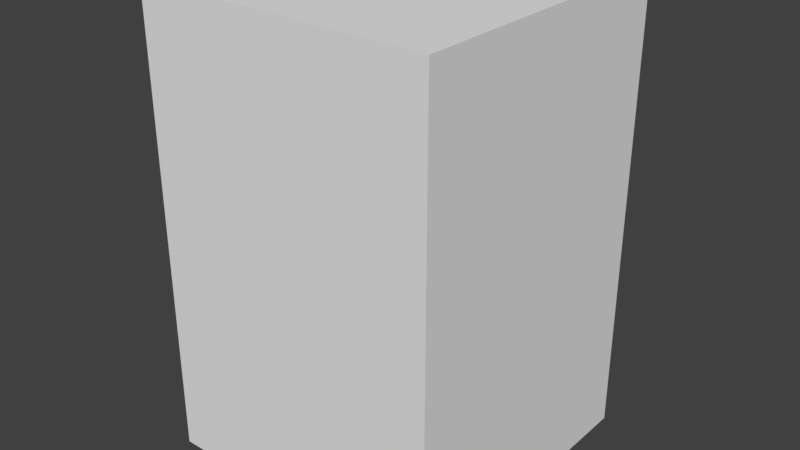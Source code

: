# Source: Aspen_0_Stump.blend  (saved by Blender 2.79.0; exported with 4.5.12 LTS)
import bpy
from mathutils import Matrix  # noqa: F401  (used for matrix-valued properties, if any)

bpy.ops.wm.read_factory_settings(use_empty=True)
scene = bpy.context.scene
scene.name = 'Scene'

# ---- collections
col_collection_1 = bpy.data.collections.new('Collection 1'); scene.collection.children.link(col_collection_1)
col_collection_1.hide_render = True
col_collection_1.hide_viewport = True
col_collection_2 = bpy.data.collections.new('Collection 2'); scene.collection.children.link(col_collection_2)
col_collection_2.hide_render = True
col_collection_2.hide_viewport = True
col_collection_3 = bpy.data.collections.new('Collection 3'); scene.collection.children.link(col_collection_3)

# ---- materials (node trees are filled in below, after node groups)
mat_material = bpy.data.materials.new('Material')
mat_material.alpha_threshold = 0.0
mat_material.use_transparent_shadow = False
mat_material.roughness = 0.5
mat_material.line_color = (0.0, 0.0, 0.0, 1.0)

# ---- material node trees

# ---- world
world_world = bpy.data.worlds.new('World'); scene.world = world_world
world_world.color = (0.05088, 0.05088, 0.05088)
world_world.use_sun_shadow = False
world_world.sun_shadow_jitter_overblur = 0.0
world_world.cycles.sampling_method = 'MANUAL'

# ---- meshes
me_cube_002 = bpy.data.meshes.new('Cube.002')
me_cube_002.from_pydata([(0.4375, 0.1875, -1.0), (0.4688, 3.725e-09, -1.0), (0.4375, -0.1875, -1.0), (0.1875, 0.4375, -1.0), (8.568e-08, 0.4688, -1.0), (-0.1875, 0.4375, -1.0), (0.1875, -0.4375, -1.0), (-5.215e-08, -0.4687, -1.0), (-0.1875, -0.4375, -1.0), (-0.4375, -0.1875, -1.0), (-0.4687, 1.416e-07, -1.0), (-0.4375, 0.1875, -1.0), (0.3438, 0.3438, -1.0), (0.3438, -0.3438, -1.0), (-0.3438, -0.3437, -1.0), (-0.3437, 0.3438, -1.0), (0.4375, 0.1875, 0.56), (0.4688, -2.98e-08, 0.56), (0.4375, -0.1875, 0.56), (0.1875, -0.4375, 0.56), (-8.009e-08, -0.4687, 0.56), (-0.1875, -0.4375, 0.56), (-0.4375, -0.1875, 0.56), (-0.4688, 1.341e-07, 0.56), (-0.4375, 0.1875, 0.56), (9.499e-08, 0.4688, 0.56), (0.1875, 0.4375, 0.56), (-0.1875, 0.4375, 0.56), (0.3438, 0.3438, 0.56), (0.3437, -0.3438, 0.56), (-0.3438, -0.3437, 0.56), (-0.3437, 0.3438, 0.56)], [], [(17, 1, 0, 16), (16, 0, 12, 28), (17, 18, 2, 1), (18, 29, 13, 2), (20, 7, 6, 19), (19, 6, 13, 29), (20, 21, 8, 7), (21, 30, 14, 8), (23, 10, 9, 22), (22, 9, 14, 30), (23, 24, 11, 10), (24, 31, 15, 11), (25, 26, 3, 4), (26, 28, 12, 3), (25, 4, 5, 27), (27, 5, 15, 31), (27, 31, 24, 23, 22, 30, 21, 20, 19, 29, 18, 17, 16, 28, 26, 25)])
_uv = me_cube_002.uv_layers.new(name='UVMap')
_uv.uv.foreach_set('vector', [0.25, 0.5, 0.25, 0.5, 0.25, 0.5, 0.25, 0.5, 0.25, 0.5, 0.25, 0.5, 0.25, 0.5, 0.25, 0.5, 0.25, 0.5, 0.25, 0.5, 0.25, 0.5, 0.25, 0.5, 0.25, 0.5, 0.25, 0.5, 0.25, 0.5, 0.25, 0.5, 0.25, 0.5, 0.25, 0.5, 0.25, 0.5, 0.25, 0.5, 0.25, 0.5, 0.25, 0.5, 0.25, 0.5, 0.25, 0.5, 0.25, 0.5, 0.25, 0.5, 0.25, 0.5, 0.25, 0.5, 0.25, 0.5, 0.25, 0.5, 0.25, 0.5, 0.25, 0.5, 0.25, 0.5, 0.25, 0.5, 0.25, 0.5, 0.25, 0.5, 0.25, 0.5, 0.25, 0.5, 0.25, 0.5, 0.25, 0.5, 0.25, 0.5, 0.25, 0.5, 0.25, 0.5, 0.25, 0.5, 0.25, 0.5, 0.25, 0.5, 0.25, 0.5, 0.25, 0.5, 0.25, 0.5, 0.25, 0.5, 0.25, 0.5, 0.25, 0.5, 0.25, 0.5, 0.25, 0.5, 0.25, 0.5, 0.25, 0.5, 0.25, 0.5, 0.25, 0.5, 0.25, 0.5, 0.25, 0.5, 0.25, 0.5, 0.25, 0.5, 0.25, 0.5, 0.25, 0.5, 0.75, 0.5, 0.75, 0.5, 0.75, 0.5, 0.75, 0.5, 0.75, 0.5, 0.75, 0.5, 0.75, 0.5, 0.75, 0.5, 0.75, 0.5, 0.75, 0.5, 0.75, 0.5, 0.75, 0.5, 0.75, 0.5, 0.75, 0.5, 0.75, 0.5, 0.75, 0.5])
me_cube_002.materials.append(mat_material)
me_cube_002.use_remesh_preserve_volume = False
me_cube_002.use_remesh_preserve_attributes = False
me_cube_002.use_mirror_vertex_groups = False
me_cube_002.update()
me_cube_001 = bpy.data.meshes.new('Cube.001')
me_cube_001.from_pydata([(0.5, 0.0, -1.0), (8.941e-08, 0.5, -1.0), (-5.96e-08, -0.5, -1.0), (-0.5, 1.49e-07, -1.0), (0.375, 0.375, -1.0), (0.375, -0.375, -1.0), (-0.375, -0.375, -1.0), (-0.375, 0.375, -1.0), (0.5, -6.706e-08, 0.56), (-1.192e-07, -0.5, 0.56), (-0.5, 1.341e-07, 0.56), (1.006e-07, 0.5, 0.56), (0.375, 0.375, 0.56), (0.375, -0.375, 0.56), (-0.375, -0.375, 0.56), (-0.375, 0.375, 0.56)], [], [(8, 0, 4, 12), (8, 13, 5, 0), (9, 2, 5, 13), (9, 14, 6, 2), (10, 3, 6, 14), (10, 15, 7, 3), (11, 12, 4, 1), (11, 1, 7, 15), (11, 15, 10, 14, 9, 13, 8, 12)])
_uv = me_cube_001.uv_layers.new(name='UVMap')
_uv.uv.foreach_set('vector', [0.25, 0.5, 0.25, 0.5, 0.25, 0.5, 0.25, 0.5, 0.25, 0.5, 0.25, 0.5, 0.25, 0.5, 0.25, 0.5, 0.25, 0.5, 0.25, 0.5, 0.25, 0.5, 0.25, 0.5, 0.25, 0.5, 0.25, 0.5, 0.25, 0.5, 0.25, 0.5, 0.25, 0.5, 0.25, 0.5, 0.25, 0.5, 0.25, 0.5, 0.25, 0.5, 0.25, 0.5, 0.25, 0.5, 0.25, 0.5, 0.25, 0.5, 0.25, 0.5, 0.25, 0.5, 0.25, 0.5, 0.25, 0.5, 0.25, 0.5, 0.25, 0.5, 0.25, 0.5, 0.75, 0.5, 0.75, 0.5, 0.75, 0.5, 0.75, 0.5, 0.75, 0.5, 0.75, 0.5, 0.75, 0.5, 0.75, 0.5])
me_cube_001.materials.append(mat_material)
me_cube_001.use_remesh_preserve_volume = False
me_cube_001.use_remesh_preserve_attributes = False
me_cube_001.use_mirror_vertex_groups = False
me_cube_001.update()
me_cube = bpy.data.meshes.new('Cube')
me_cube.from_pydata([(0.5, 0.5, -1.0), (0.5, -0.5, -1.0), (-0.5, -0.5, -1.0), (-0.5, 0.5, -1.0), (0.5, 0.5, 0.56), (0.5, -0.5, 0.56), (-0.5, -0.5, 0.56), (-0.5, 0.5, 0.56)], [], [(4, 0, 3, 7), (2, 6, 7, 3), (1, 5, 6, 2), (0, 4, 5, 1), (7, 6, 5, 4)])
_uv = me_cube.uv_layers.new(name='UVMap')
_uv.uv.foreach_set('vector', [0.25, 0.5, 0.25, 0.5, 0.25, 0.5, 0.25, 0.5, 0.25, 0.5, 0.25, 0.5, 0.25, 0.5, 0.25, 0.5, 0.25, 0.5, 0.25, 0.5, 0.25, 0.5, 0.25, 0.5, 0.25, 0.5, 0.25, 0.5, 0.25, 0.5, 0.25, 0.5, 0.75, 0.5, 0.75, 0.5, 0.75, 0.5, 0.75, 0.5])
me_cube.materials.append(mat_material)
me_cube.use_remesh_preserve_volume = False
me_cube.use_remesh_preserve_attributes = False
me_cube.use_mirror_vertex_groups = False
me_cube.update()

# ---- objects
ob_model_0 = bpy.data.objects.new('Model_0', me_cube_002)
ob_model_1 = bpy.data.objects.new('Model_1', me_cube_001)
ob_model_2 = bpy.data.objects.new('Model_2', me_cube)

# ---- transforms, parenting, visibility, modifiers, constraints
ob_model_0.location = (0.0, 0.0, 0.0)
ob_model_0.lock_rotations_4d = False
ob_model_0.empty_display_type = 'ARROWS'
ob_model_0.lineart.crease_threshold = 0.0
ob_model_1.location = (0.0, 0.0, 0.0)
ob_model_1.lock_rotations_4d = False
ob_model_1.empty_display_type = 'ARROWS'
ob_model_1.lineart.crease_threshold = 0.0
ob_model_2.location = (0.0, 0.0, 0.0)
ob_model_2.lock_rotations_4d = False
ob_model_2.empty_display_type = 'ARROWS'
ob_model_2.lineart.crease_threshold = 0.0

# ---- collection membership
col_collection_1.objects.link(ob_model_0)
col_collection_2.objects.link(ob_model_1)
col_collection_3.objects.link(ob_model_2)

# ---- scene / render settings (as saved in the file)
scene.frame_start = 1; scene.frame_end = 250; scene.frame_set(1)
scene.render.engine = 'BLENDER_EEVEE_NEXT'
scene.render.resolution_percentage = 50
scene.render.dither_intensity = 0.0
scene.cycles.use_denoising = False
scene.cycles.samples = 128
scene.cycles.sampling_pattern = 'TABULATED_SOBOL'
scene.cycles.use_adaptive_sampling = False
scene.cycles.use_light_tree = False
scene.cycles.blur_glossy = 0.0
scene.cycles.sample_clamp_indirect = 0.0
scene.view_settings.view_transform = 'Standard'
bpy.context.view_layer.update()

# ---- added for rendering (the .blend has no active camera and no usable light): camera, sun
cam_auto = bpy.data.cameras.new('AutoCamera')
cam_auto.lens = 50.0
cam_auto.sensor_width = 36.0
cam_auto.clip_end = 1000.0
ob_auto_camera = bpy.data.objects.new('AutoCamera', cam_auto)
scene.collection.objects.link(ob_auto_camera)
ob_auto_camera.location = (1.94816, -2.3378, 1.33853)
ob_auto_camera.rotation_euler = (1.09748, -7.21219e-08, 0.694738)
scene.camera = ob_auto_camera
light_auto_sun = bpy.data.lights.new('AutoSun', 'SUN')
light_auto_sun.energy = 3.0
light_auto_sun.angle = 0.0523599
ob_auto_sun = bpy.data.objects.new('AutoSun', light_auto_sun)
scene.collection.objects.link(ob_auto_sun)
ob_auto_sun.rotation_euler = (0.872665, 0.174533, 0.523599)
bpy.context.view_layer.update()
